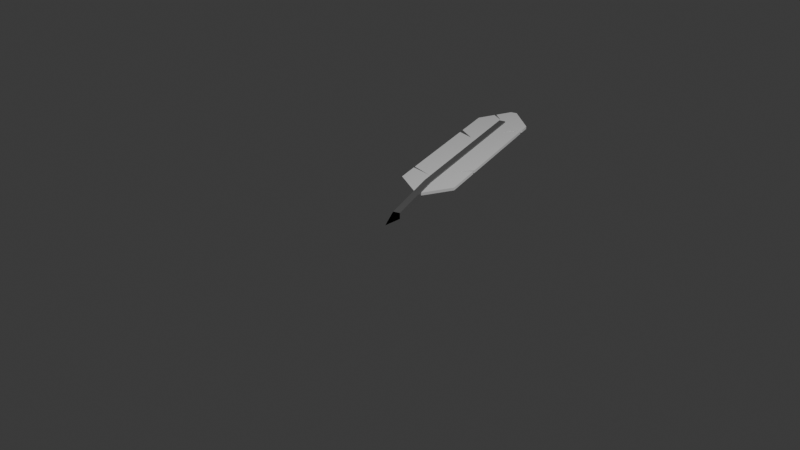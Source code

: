 # Source: quill.blend  (saved by Blender 5.1.30; exported with 4.5.12 LTS)
import bpy
from mathutils import Matrix  # noqa: F401  (used for matrix-valued properties, if any)

bpy.ops.wm.read_factory_settings(use_empty=True)
scene = bpy.context.scene
scene.name = 'Scene'

# ---- collections
col_collection = bpy.data.collections.new('Collection'); scene.collection.children.link(col_collection)

# ---- materials (node trees are filled in below, after node groups)
mat_black = bpy.data.materials.new('Black')
mat_material_001 = bpy.data.materials.new('Material.001')
mat_material_002 = bpy.data.materials.new('Material.002')
mat_material_003 = bpy.data.materials.new('Material.003')

# ---- material node trees
mat_black.use_nodes = True; mat_black.node_tree.nodes.clear()
_N = mat_black.node_tree.nodes; _L = mat_black.node_tree.links
mat_material_001.use_nodes = True; mat_material_001.node_tree.nodes.clear()
_N = mat_material_001.node_tree.nodes; _L = mat_material_001.node_tree.links
n0 = _N.new('ShaderNodeBsdfPrincipled'); n0.name = 'Principled BSDF'; n0.location = (-200, 100)
n0.inputs[0].default_value = (1.0, 1.0, 1.0, 1.0)
n0.inputs[2].default_value = 0.7818
n1 = _N.new('ShaderNodeOutputMaterial'); n1.name = 'Material Output'; n1.location = (200, 100)
_L.new(n0.outputs[0], n1.inputs[0])
n1.is_active_output = True
mat_material_002.use_nodes = True; mat_material_002.node_tree.nodes.clear()
_N = mat_material_002.node_tree.nodes; _L = mat_material_002.node_tree.links
n0 = _N.new('ShaderNodeBsdfPrincipled'); n0.name = 'Principled BSDF'; n0.location = (-200, 100)
n0.inputs[0].default_value = (0.15, 0.15, 0.15, 1.0)
n1 = _N.new('ShaderNodeOutputMaterial'); n1.name = 'Material Output'; n1.location = (200, 100)
_L.new(n0.outputs[0], n1.inputs[0])
n1.is_active_output = True
mat_material_003.use_nodes = True; mat_material_003.node_tree.nodes.clear()
_N = mat_material_003.node_tree.nodes; _L = mat_material_003.node_tree.links
n0 = _N.new('ShaderNodeBsdfPrincipled'); n0.name = 'Principled BSDF'; n0.location = (-200, 100)
n0.inputs[0].default_value = (0.0, 0.0, 0.0, 1.0)
n0.inputs[1].default_value = 0.6077
n0.inputs[2].default_value = 0.1354
n0.inputs[3].default_value = 1.0
n1 = _N.new('ShaderNodeOutputMaterial'); n1.name = 'Material Output'; n1.location = (200, 100)
_L.new(n0.outputs[0], n1.inputs[0])
n1.is_active_output = True

# ---- world
world_world = bpy.data.worlds.new('World'); scene.world = world_world
world_world.use_nodes = True; world_world.node_tree.nodes.clear()
_N = world_world.node_tree.nodes; _L = world_world.node_tree.links
n0 = _N.new('ShaderNodeOutputWorld'); n0.name = 'World Output'; n0.location = (200, 100)
n1 = _N.new('ShaderNodeBackground'); n1.name = 'Background'; n1.location = (-200, 100)
n1.inputs[0].default_value = (0.05088, 0.05088, 0.05088, 1.0)
_L.new(n1.outputs[0], n0.inputs[0])
n0.is_active_output = True
world_world.color = (0.05088, 0.05088, 0.05088)
world_world.sun_shadow_jitter_overblur = 0.0

# ---- cameras
cam_camera = bpy.data.cameras.new('Camera')
cam_camera.clip_end = 100.0
cam_camera.ortho_scale = 7.314

# ---- lights
light_light = bpy.data.lights.new('Light', 'POINT')
light_light.energy = 1000.0
light_light.shadow_soft_size = 0.1

# ---- meshes
me_plane_001 = bpy.data.meshes.new('Plane.001')
me_plane_001.from_pydata([(-0.9769, 2.691, -0.001077), (-0.3355, 0.7869, -0.001077), (0.007065, 0.00279, -0.001077), (-0.9769, 2.691, 0.06487), (-0.3355, 0.7869, 0.06487), (0.007065, 0.00279, 0.06487), (-1.049, 2.667, -0.001077), (-0.4068, 0.7598, -0.001077), (-0.06427, -0.02434, -0.001077), (-1.049, 2.667, 0.06487), (-0.4068, 0.7598, 0.06487), (-0.06427, -0.02434, 0.06487), (0.06166, -0.2482, 0.03189), (0.06166, -0.2482, 0.03189), (0.06166, -0.2482, 0.03189), (0.06166, -0.2482, 0.03189), (0.06166, -0.2482, 0.03189), (0.06166, -0.2482, 0.03189), (0.06166, -0.2482, 0.03189), (0.06166, -0.2482, 0.03189), (0.06166, -0.2482, 0.03189), (-0.3355, 0.7869, 0.04838), (-0.9769, 2.691, 0.04838), (-0.4068, 0.7598, 0.04838), (-1.049, 2.667, 0.04838), (-0.3355, 0.7869, 0.01541), (-0.9769, 2.691, 0.01541), (-0.4068, 0.7598, 0.01541), (-1.049, 2.667, 0.01541), (-0.07488, 0.8747, 0.01541), (-0.07488, 0.8747, 0.04838), (-0.7169, 2.78, 0.01541), (-0.7169, 2.78, 0.04838), (-0.6674, 0.672, 0.01541), (-0.6674, 0.672, 0.04838), (-1.31, 2.579, 0.01541), (-1.31, 2.579, 0.04838), (-1.093, 3.034, 0.01541), (-1.165, 3.01, 0.01541), (-1.093, 3.034, 0.04838), (-1.165, 3.01, 0.04838), (-0.2213, 0.5256, -0.001077), (-0.2213, 0.5256, 0.06487), (-0.2926, 0.4984, -0.001077), (-0.2926, 0.4984, 0.06487), (-0.2926, 0.4984, 0.01541), (-0.2926, 0.4984, 0.04838), (-0.2213, 0.5256, 0.04838), (-0.2213, 0.5256, 0.01541), (-0.6585, 2.607, 0.04838), (-0.6585, 2.607, 0.01541), (-1.161, 2.136, 0.04838), (-1.139, 2.07, 0.04838), (-1.161, 2.136, 0.01541), (-1.139, 2.07, 0.01541), (-0.9299, 2.038, 0.04838), (-0.9299, 2.038, 0.01541), (-0.7559, 0.9346, 0.04838), (-0.7559, 0.9346, 0.01541), (-0.2288, 1.331, 0.04838), (-0.3801, 1.158, 0.04838), (-0.2394, 1.363, 0.04838), (-0.2288, 1.331, 0.01541), (-0.3801, 1.158, 0.01541), (-0.2394, 1.363, 0.01541), (-0.7928, 2.425, 0.04838), (-0.6744, 2.654, 0.04838), (-0.7928, 2.425, 0.01541), (-0.6744, 2.654, 0.01541), (-0.764, 0.9585, 0.04838), (-0.498, 0.9145, 0.04838), (-0.764, 0.9585, 0.01541), (-0.498, 0.9145, 0.01541), (-1.231, 2.814, 0.04838), (-1.231, 2.814, 0.01541), (-1.24, 2.788, 0.04838), (-1.076, 2.717, 0.04838), (-1.076, 2.717, 0.01541), (-1.24, 2.788, 0.01541)], [], [(21, 4, 3, 22), (8, 11, 14, 17, 15), (23, 24, 9, 10), (1, 0, 6, 7), (2, 41, 1, 7, 43, 8), (11, 5, 12, 19, 14), (3, 4, 10, 9), (20, 18, 15, 17), (42, 5, 11, 44, 10, 4), (5, 2, 13, 16, 12), (2, 8, 15, 18, 13), (19, 20, 17, 14), (25, 21, 30, 29), (12, 16, 20, 19), (41, 48, 25, 1), (16, 13, 18, 20), (44, 46, 23, 10), (26, 28, 6, 0), (1, 25, 26, 0), (7, 6, 28, 27), (3, 9, 24, 22), (42, 4, 21, 47), (21, 22, 32, 66, 65, 49, 61, 60, 59, 30), (24, 36, 75, 76, 73, 40, 39, 32, 22), (26, 25, 29, 62, 63, 64, 50, 67, 68, 31), (24, 23, 34, 57, 70, 69, 52, 55, 51, 36), (48, 25, 29), (27, 28, 35, 53, 56, 54, 71, 72, 58, 33), (28, 26, 31, 37, 38, 74, 77, 78, 35), (38, 37, 39, 40), (39, 37, 31, 32), (43, 7, 27, 45), (8, 43, 45, 46, 44, 11), (2, 5, 42, 47, 48, 41), (47, 48, 29, 30), (33, 34, 46, 45), (23, 46, 34), (23, 27, 33, 34), (45, 27, 33), (21, 47, 30), (61, 49, 50, 64), (56, 55, 52, 54), (36, 51, 53, 35), (53, 51, 55, 56), (72, 70, 57, 58), (30, 59, 62, 29), (62, 59, 60, 63), (67, 65, 66, 68), (66, 32, 31, 68), (58, 57, 34, 33), (52, 69, 71, 54), (71, 69, 70, 72), (63, 60, 61, 64), (49, 65, 67, 50), (38, 74, 73, 40), (78, 35, 36, 75), (73, 74, 77, 76), (76, 77, 78, 75)])
me_plane_001.polygons.foreach_set('material_index', [1, 2, 1, 1, 1, 2, 1, 0, 1, 2, 2, 0, 0, 0, 1, 0, 1, 1, 1, 1, 1, 1, 0, 0, 0, 0, 0, 0, 0, 0, 0, 1, 1, 1, 0, 0, 0, 0, 0, 0, 0, 0, 0, 0, 0, 0, 0, 0, 0, 0, 0, 0, 0, 0, 0, 0, 0, 0])
_uv = me_plane_001.uv_layers.new(name='UVMap')
_uv.uv.foreach_set('vector', [0.0, 0.0, 0.0, 0.0, 0.0, 0.0, 0.0, 0.0, 0.0, 0.0, 0.0, 0.0, 0.0, 0.0, 0.0, 0.0, 0.0, 0.0, 0.0, 0.0, 0.0, 0.0, 0.0, 0.0, 0.0, 0.0, 0.0, 0.0, 0.0, 0.0, 0.0, 0.0, 0.0, 0.0, 0.0, 0.0, 0.0, 0.0, 0.0, 0.0, 0.0, 0.0, 0.0, 0.0, 0.0, 0.0, 0.0, 0.0, 0.0, 0.0, 0.0, 0.0, 0.0, 0.0, 0.0, 0.0, 0.0, 0.0, 0.0, 0.0, 0.0, 0.0, 0.0, 0.0, 0.0, 0.0, 0.0, 0.0, 0.0, 0.0, 0.0, 0.0, 0.0, 0.0, 0.0, 0.0, 0.0, 0.0, 0.0, 0.0, 0.0, 0.0, 0.0, 0.0, 0.0, 0.0, 0.0, 0.0, 0.0, 0.0, 0.0, 0.0, 0.0, 0.0, 0.0, 0.0, 0.0, 0.0, 0.0, 0.0, 0.0, 0.0, 0.0, 0.0, 0.0, 0.0, 0.0, 0.0, 0.0, 0.0, 0.0, 0.0, 0.0, 0.0, 0.0, 0.0, 0.0, 0.0, 0.0, 0.0, 0.0, 0.0, 0.0, 0.0, 0.0, 0.0, 0.0, 0.0, 0.0, 0.0, 0.0, 0.0, 0.0, 0.0, 0.0, 0.0, 0.0, 0.0, 0.0, 0.0, 0.0, 0.0, 0.0, 0.0, 0.0, 0.0, 0.0, 0.0, 0.0, 0.0, 0.0, 0.0, 0.0, 0.0, 0.0, 0.0, 0.0, 0.0, 0.0, 0.0, 0.0, 0.0, 0.0, 0.0, 0.0, 0.0, 0.0, 0.0, 0.0, 0.0, 0.0, 0.0, 0.0, 0.0, 0.0, 0.0, 0.0, 0.0, 0.0, 0.0, 0.0, 0.0, 0.0, 0.0, 0.0, 0.0, 0.0, 0.0, 0.0, 0.0, 0.0, 0.0, 0.0, 0.0, 0.0, 0.0, 0.0, 0.0, 0.0, 0.0, 0.0, 0.0, 0.0, 0.0, 0.0, 0.0, 0.0, 0.0, 0.0, 0.0, 0.0, 0.0, 0.0, 0.0, 0.0, 0.0, 0.0, 0.0, 0.0, 0.0, 0.0, 0.0, 0.0, 0.0, 0.0, 0.0, 0.0, 0.0, 0.0, 0.0, 0.0, 0.0, 0.0, 0.0, 0.0, 0.0, 0.0, 0.0, 0.0, 0.0, 0.0, 0.0, 0.0, 0.0, 0.0, 0.0, 0.0, 0.0, 0.0, 0.0, 0.0, 0.0, 0.0, 0.0, 0.0, 0.0, 0.0, 0.0, 0.0, 0.0, 0.0, 0.0, 0.0, 0.0, 0.0, 0.0, 0.0, 0.0, 0.0, 0.0, 0.0, 0.0, 0.0, 0.0, 0.0, 0.0, 0.0, 0.0, 0.0, 0.0, 0.0, 0.0, 0.0, 0.0, 0.0, 0.0, 0.0, 0.0, 0.0, 0.0, 0.0, 0.0, 0.0, 0.0, 0.0, 0.0, 0.0, 0.0, 0.0, 0.0, 0.0, 0.0, 0.0, 0.0, 0.0, 0.0, 0.0, 0.0, 0.0, 0.0, 0.0, 0.0, 0.0, 0.0, 0.0, 0.0, 0.0, 0.0, 0.0, 0.0, 0.0, 0.0, 0.0, 0.0, 0.0, 0.0, 0.0, 0.0, 0.0, 0.0, 0.0, 0.0, 0.0, 0.0, 0.0, 0.0, 0.0, 0.0, 0.0, 0.0, 0.0, 0.0, 0.0, 0.0, 0.0, 0.0, 0.0, 0.0, 0.0, 0.0, 0.0, 0.0, 0.0, 0.0, 0.0, 0.0, 0.0, 0.0, 0.0, 0.0, 0.0, 0.0, 0.0, 0.0, 0.0, 0.0, 0.0, 0.0, 0.0, 0.0, 0.0, 0.0, 0.0, 0.0, 0.0, 0.0, 0.0, 0.0, 0.0, 0.0, 0.0, 0.0, 0.0, 0.0, 0.0, 0.0, 0.0, 0.0, 0.0, 0.0, 0.0, 0.0, 0.0, 0.0, 0.0, 0.0, 0.0, 0.0, 0.0, 0.0, 0.0, 0.0, 0.0, 0.0, 0.0, 0.0, 0.0, 0.0, 0.0, 0.0, 0.0, 0.0, 0.0, 0.0, 0.0, 0.0, 0.0, 0.0, 0.0, 0.0, 0.0, 0.0, 0.0, 0.0, 0.0, 0.0, 0.0, 0.0, 0.0, 0.0, 0.0, 0.0, 0.0, 0.0, 0.0, 0.0, 0.0, 0.0, 0.0, 0.0, 0.0, 0.0, 0.0, 0.0, 0.0, 0.0, 0.0, 0.0, 0.0, 0.0, 0.0, 0.0, 0.0, 0.0, 0.0, 0.0, 0.0, 0.0, 0.0, 0.0, 0.0, 0.0, 0.0, 0.0, 0.0, 0.0, 0.0, 0.0, 0.0, 0.0, 0.0, 0.0, 0.0, 0.0, 0.0, 0.0, 0.0, 0.0, 0.0, 0.0, 0.0, 0.0, 0.0, 0.0, 0.0, 0.0, 0.0, 0.0, 0.0, 0.0, 0.0, 0.0, 0.0, 0.0, 0.0, 0.0, 0.0, 0.0, 0.0, 0.0, 0.0, 0.0, 0.0, 0.0, 0.0, 0.0, 0.0, 0.0, 0.0, 0.0, 0.0, 0.0, 0.0, 0.0, 0.0, 0.0, 0.0, 0.0, 0.0, 0.0, 0.0, 0.0, 0.0, 0.0, 0.0, 0.0, 0.0, 0.0, 0.0, 0.0, 0.0, 0.0, 0.0, 0.0, 0.0, 0.0, 0.0, 0.0, 0.0, 0.0, 0.0, 0.0, 0.0, 0.0, 0.0, 0.0, 0.0, 0.0])
me_plane_001.materials.append(mat_material_001)
me_plane_001.materials.append(mat_material_002)
me_plane_001.materials.append(mat_material_003)
me_plane_001.update()

# ---- objects
ob_light = bpy.data.objects.new('Light', light_light)
ob_camera = bpy.data.objects.new('Camera', cam_camera)
ob_gpencil = bpy.data.objects.new('GPencil', None)
ob_plane = bpy.data.objects.new('Plane', me_plane_001)

# ---- transforms, parenting, visibility, modifiers, constraints
ob_light.location = (4.076, 1.005, 5.904)
ob_light.rotation_euler = (0.6503, 0.05522, 1.866)
ob_light.lock_rotations_4d = False
ob_light.empty_display_type = 'ARROWS'
ob_light.color = (0.0, 0.0, 0.0, 0.0)
ob_light.lineart.crease_threshold = 0.0
ob_camera.location = (7.359, -6.926, 4.958)
ob_camera.rotation_euler = (1.109, 0.0, 0.8149)
ob_camera.lock_rotations_4d = False
ob_camera.empty_display_type = 'ARROWS'
ob_camera.color = (0.0, 0.0, 0.0, 0.0)
ob_camera.display_type = 'WIRE'
ob_camera.lineart.crease_threshold = 0.0
ob_gpencil.location = (0.0, 0.0, 0.0)
ob_gpencil.empty_image_offset = (0.0, 0.0)
ob_gpencil.use_grease_pencil_lights = True
ob_plane.location = (0.0, 0.0, 0.0)

# ---- collection membership
col_collection.objects.link(ob_light)
col_collection.objects.link(ob_camera)
col_collection.objects.link(ob_gpencil)
col_collection.objects.link(ob_plane)

# ---- scene / render settings (as saved in the file)
scene.camera = ob_camera
scene.frame_start = 1; scene.frame_end = 250; scene.frame_set(1)
scene.render.engine = 'BLENDER_EEVEE_NEXT'
scene.render.bake_bias = 0.0
scene.render.bake_samples = 0
scene.cycles.sampling_pattern = 'TABULATED_SOBOL'
scene.eevee.use_volume_custom_range = False
bpy.context.view_layer.update()
